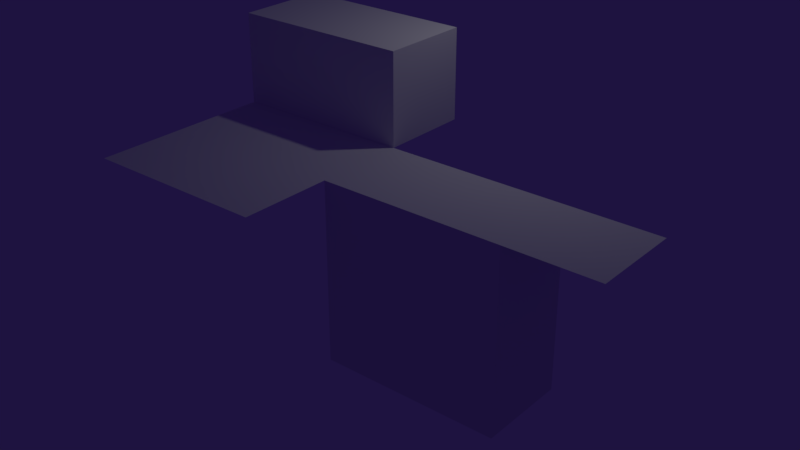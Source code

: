 # Source: Tex.blend  (saved by Blender 2.79.0; exported with 4.5.12 LTS)
import bpy
from mathutils import Matrix  # noqa: F401  (used for matrix-valued properties, if any)

bpy.ops.wm.read_factory_settings(use_empty=True)
scene = bpy.context.scene
scene.name = 'Scene'

# ---- collections
col_collection_1 = bpy.data.collections.new('Collection 1'); scene.collection.children.link(col_collection_1)

# ---- materials (node trees are filled in below, after node groups)
mat_tex = bpy.data.materials.new('Tex')
mat_tex.alpha_threshold = 0.0
mat_tex.use_transparent_shadow = False
mat_tex.roughness = 0.5
mat_tex.line_color = (0.0, 0.0, 0.0, 1.0)

# ---- material node trees

# ---- world
world_world = bpy.data.worlds.new('World'); scene.world = world_world
world_world.color = (0.01282, 0.006416, 0.05088)
world_world.use_sun_shadow = False
world_world.sun_shadow_jitter_overblur = 0.0
world_world.cycles.sampling_method = 'MANUAL'

# ---- lights
light_lamp = bpy.data.lights.new('Lamp', 'POINT')
light_lamp.transmission_factor = 0.0
light_lamp.cutoff_distance = 30.0
light_lamp.energy = 100.0
light_lamp.shadow_buffer_clip_start = 1.001
light_lamp.shadow_soft_size = 0.1
light_lamp.shadow_maximum_resolution = 0.006
light_lamp.use_absolute_resolution = True

# ---- meshes
me_cube = bpy.data.meshes.new('Cube')
me_cube.from_pydata([(-2.0, 2.0, 0.0), (-2.0, 0.0, 0.0), (-2.0, 2.0, 2.0), (2.0, -4.0, 0.0), (0.0, -4.0, 0.0), (4.0, 0.0, 0.0), (0.0, 0.0, 2.0), (8.0, -2.0, 0.0), (4.0, -2.0, -4.0), (-2.0, 0.0, 2.0), (0.0, 2.0, 2.0), (0.0, 2.0, 0.0), (2.0, 0.0, 2.0), (0.0, -2.0, 0.0), (2.0, 2.0, 0.0), (2.0, 2.0, 2.0), (-2.0, -4.0, 0.0), (0.0, 0.0, 0.0), (-2.0, -2.0, 0.0), (2.0, -2.0, 0.0), (2.0, 0.0, 0.0), (8.0, 0.0, 0.0), (4.0, -2.0, 0.0), (6.0, -2.0, 0.0), (2.0, -2.0, -4.0), (2.0, -2.0, -2.0), (6.0, 0.0, -2.0), (4.0, -2.0, -2.0), (6.0, 0.0, -4.0), (6.0, -2.0, -4.0), (6.0, -2.0, -2.0), (6.0, 0.0, 0.0)], [], [(14, 11, 10, 15), (20, 14, 15, 12), (17, 20, 12, 6), (1, 17, 6, 9), (11, 0, 2, 10), (10, 2, 9, 6), (15, 10, 6, 12), (0, 1, 9, 2), (11, 17, 1, 0), (14, 20, 17, 11), (18, 13, 17, 1), (13, 19, 20, 17), (16, 4, 13, 18), (4, 3, 19, 13), (19, 22, 5, 20), (23, 7, 21, 31), (22, 23, 31, 5), (25, 27, 22, 19), (27, 30, 23, 22), (8, 29, 30, 27), (24, 8, 27, 25), (29, 28, 26, 30), (30, 26, 31, 23)])
_uv = me_cube.uv_layers.new(name='UVMap')
_uv.uv.foreach_set('vector', [0.0003906, 0.0003906, 0.9996, 0.0003906, 0.9996, 0.9996, 0.0003906, 0.9996, 0.0003906, 0.0003906, 0.9996, 0.0003906, 0.9996, 0.9996, 0.0003906, 0.9996, 0.0003906, 0.0003906, 0.9996, 0.0003906, 0.9996, 0.9996, 0.0003906, 0.9996, 0.0003906, 0.0003906, 0.9996, 0.0003906, 0.9996, 0.9996, 0.0003906, 0.9996, 0.0003906, 0.0003906, 0.9996, 0.0003906, 0.9996, 0.9996, 0.0003906, 0.9996, 0.0003906, 0.0003906, 0.9996, 0.0003906, 0.9996, 0.9996, 0.0003906, 0.9996, 0.0003906, 0.0003906, 0.9996, 0.0003906, 0.9996, 0.9996, 0.0003906, 0.9996, 0.0003906, 0.0003906, 0.9996, 0.0003906, 0.9996, 0.9996, 0.0003906, 0.9996, 0.0003906, 0.0003906, 0.9996, 0.0003906, 0.9996, 0.9996, 0.0003906, 0.9996, 0.0003906, 0.0003906, 0.9996, 0.0003906, 0.9996, 0.9996, 0.0003906, 0.9996, 0.0003906, 0.0003906, 0.9996, 0.0003906, 0.9996, 0.9996, 0.0003906, 0.9996, 0.0003906, 0.0003906, 0.9996, 0.0003906, 0.9996, 0.9996, 0.0003906, 0.9996, 0.0003906, 0.0003906, 0.9996, 0.0003906, 0.9996, 0.9996, 0.0003906, 0.9996, 0.0003906, 0.0003906, 0.9996, 0.0003906, 0.9996, 0.9996, 0.0003906, 0.9996, 0.0003906, 0.0003906, 0.9996, 0.0003906, 0.9996, 0.9996, 0.0003906, 0.9996, 0.0003906, 0.0003906, 0.9996, 0.0003906, 0.9996, 0.9996, 0.0003906, 0.9996, 0.0003906, 0.0003906, 0.9996, 0.0003906, 0.9996, 0.9996, 0.0003906, 0.9996, 0.0003906, 0.0003906, 0.9996, 0.0003906, 0.9996, 0.9996, 0.0003906, 0.9996, 0.0003906, 0.0003906, 0.9996, 0.0003906, 0.9996, 0.9996, 0.0003906, 0.9996, 0.0003906, 0.0003906, 0.9996, 0.0003906, 0.9996, 0.9996, 0.0003906, 0.9996, 0.0003906, 0.0003906, 0.9996, 0.0003906, 0.9996, 0.9996, 0.0003906, 0.9996, 0.0003906, 0.0003906, 0.9996, 0.0003906, 0.9996, 0.9996, 0.0003906, 0.9996, 0.0003906, 0.0003906, 0.9996, 0.0003906, 0.9996, 0.9996, 0.0003906, 0.9996])
me_cube.materials.append(mat_tex)
me_cube.use_remesh_preserve_volume = False
me_cube.use_remesh_preserve_attributes = False
me_cube.use_mirror_vertex_groups = False
me_cube.update()

# ---- objects
ob_cube = bpy.data.objects.new('Cube', me_cube)
ob_lamp = bpy.data.objects.new('Lamp', light_lamp)

# ---- transforms, parenting, visibility, modifiers, constraints
ob_cube.location = (0.0, 0.0, 0.0)
ob_cube.lock_rotations_4d = False
ob_cube.empty_display_type = 'ARROWS'
ob_cube.lineart.crease_threshold = 0.0
ob_lamp.location = (4.076, 2.084, 5.904)
ob_lamp.rotation_euler = (0.6503, 0.05522, 1.866)
ob_lamp.lock_rotations_4d = False
ob_lamp.empty_display_type = 'ARROWS'
ob_lamp.color = (0.0, 0.0, 0.0, 0.0)
ob_lamp.lineart.crease_threshold = 0.0

# ---- collection membership
col_collection_1.objects.link(ob_cube)
col_collection_1.objects.link(ob_lamp)

# ---- scene / render settings (as saved in the file)
scene.frame_start = 1; scene.frame_end = 250; scene.frame_set(0)
scene.render.engine = 'BLENDER_EEVEE_NEXT'
scene.render.resolution_percentage = 50
scene.render.dither_intensity = 0.0
scene.cycles.use_denoising = False
scene.cycles.samples = 128
scene.cycles.sampling_pattern = 'TABULATED_SOBOL'
scene.cycles.use_adaptive_sampling = False
scene.cycles.use_light_tree = False
scene.cycles.blur_glossy = 0.0
scene.cycles.sample_clamp_indirect = 0.0
scene.view_settings.view_transform = 'Standard'
bpy.context.view_layer.update()

# ---- added for rendering (the .blend has no active camera): camera
cam_auto = bpy.data.cameras.new('AutoCamera')
cam_auto.lens = 50.0
cam_auto.sensor_width = 36.0
cam_auto.clip_end = 1000.0
ob_auto_camera = bpy.data.objects.new('AutoCamera', cam_auto)
scene.collection.objects.link(ob_auto_camera)
ob_auto_camera.location = (15.1342, -15.561, 8.70737)
ob_auto_camera.rotation_euler = (1.09748, -7.21219e-08, 0.694738)
scene.camera = ob_auto_camera
bpy.context.view_layer.update()
